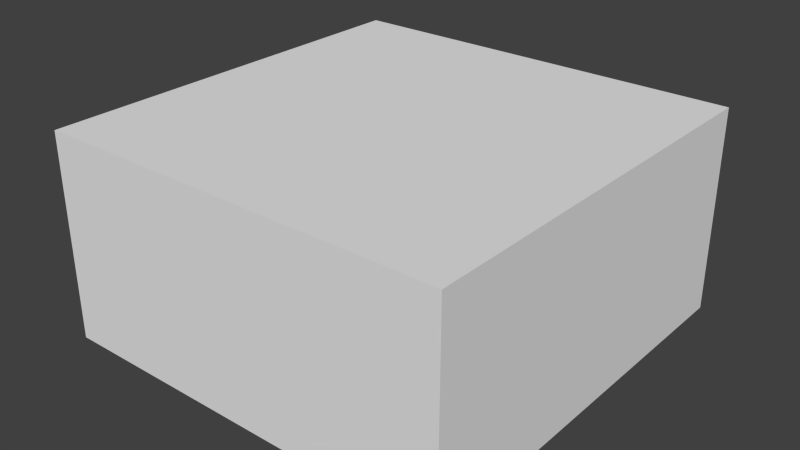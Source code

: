 # Source: crafter.blend  (saved by Blender 2.76.0; exported with 4.5.12 LTS)
import bpy
from mathutils import Matrix  # noqa: F401  (used for matrix-valued properties, if any)

bpy.ops.wm.read_factory_settings(use_empty=True)
scene = bpy.context.scene
scene.name = 'Scene'

# ---- collections
col_collection_1 = bpy.data.collections.new('Collection 1'); scene.collection.children.link(col_collection_1)

# ---- world
world_world = bpy.data.worlds.new('World'); scene.world = world_world
world_world.color = (0.05088, 0.05088, 0.05088)
world_world.use_sun_shadow = False
world_world.sun_shadow_jitter_overblur = 0.0
world_world.cycles.sampling_method = 'MANUAL'
world_world.cycles.sample_map_resolution = 256

# ---- meshes
me_cube_000 = bpy.data.meshes.new('Cube.000')
me_cube_000.from_pydata([(0.0, 1.0, 0.5), (1.0, 1.0, 0.5), (1.0, -1.192e-07, 0.5), (0.0, -1.192e-07, 0.5), (0.5, -1.192e-07, 0.5), (1.0, 0.4, 0.5), (0.0, 0.4, 0.5), (0.5, 1.0, 0.5), (0.5, 0.4, 0.5), (1.0, 1.0, 0.0), (0.0, 1.0, 0.0), (0.0, 1.0, 0.5), (1.0, 1.0, 0.5), (1.0, -1.192e-07, 0.0), (0.0, -1.192e-07, 0.0), (1.0, -1.192e-07, 0.5), (0.0, -1.192e-07, 0.5)], [], [(8, 6, 3, 4), (5, 8, 4, 2), (1, 7, 8, 5), (7, 0, 6, 8), (15, 16, 14, 13), (9, 13, 14, 10), (12, 9, 10, 11), (11, 10, 14, 16), (12, 15, 13, 9)])
_uv = me_cube_000.uv_layers.new(name='UVMap')
_uv.uv.foreach_set('vector', [0.4195, 0.7523, 0.4195, 0.543, 0.5212, 0.543, 0.5212, 0.7523, 0.4195, 0.9617, 0.4195, 0.7523, 0.5212, 0.7523, 0.5212, 0.9617, 0.9852, 0.9889, 0.4974, 0.9889, 0.4974, 0.3061, 0.9852, 0.3061, 0.4974, 0.9889, 0.009718, 0.9889, 0.009718, 0.3061, 0.4974, 0.3061, 0.936, 0.9145, 0.004453, 0.9145, 0.004453, 0.3959, 0.936, 0.3959, 0.0, 0.0, 1.0, 0.0001342, 1.0, 1.0, 0.0, 1.0, 0.0006732, 0.4947, 0.0006733, 0.009603, 0.9997, 0.009603, 0.9997, 0.4947, 0.005195, 0.4444, 0.005195, 0.00436, 0.9949, 0.00436, 0.9949, 0.4444, 0.9956, 0.454, 0.005602, 0.454, 0.005602, 0.001248, 0.9956, 0.001383])
me_cube_000.use_remesh_preserve_volume = False
me_cube_000.use_remesh_preserve_attributes = False
me_cube_000.use_mirror_vertex_groups = False
me_cube_000.update()

# ---- objects
ob_cube_001 = bpy.data.objects.new('Cube.001', me_cube_000)

# ---- transforms, parenting, visibility, modifiers, constraints
ob_cube_001.location = (0.0, -1.0, 0.0)
ob_cube_001.lineart.crease_threshold = 0.0

# ---- collection membership
col_collection_1.objects.link(ob_cube_001)

# ---- scene / render settings (as saved in the file)
scene.frame_start = 1; scene.frame_end = 250; scene.frame_set(1)
scene.render.engine = 'BLENDER_EEVEE_NEXT'
scene.render.image_settings.color_mode = 'RGB'
scene.render.image_settings.compression = 90
scene.render.resolution_percentage = 50
scene.render.dither_intensity = 0.0
scene.cycles.use_denoising = False
scene.cycles.samples = 10
scene.cycles.sampling_pattern = 'TABULATED_SOBOL'
scene.cycles.light_sampling_threshold = 0.0
scene.cycles.use_adaptive_sampling = False
scene.cycles.use_light_tree = False
scene.cycles.blur_glossy = 0.0
scene.cycles.volume_bounces = 1
scene.cycles.pixel_filter_type = 'GAUSSIAN'
scene.cycles.sample_clamp_indirect = 0.0
scene.view_settings.view_transform = 'Standard'
bpy.context.view_layer.update()

# ---- added for rendering (the .blend has no active camera and no usable light): camera, sun
cam_auto = bpy.data.cameras.new('AutoCamera')
cam_auto.lens = 50.0
cam_auto.sensor_width = 36.0
cam_auto.clip_end = 1000.0
ob_auto_camera = bpy.data.objects.new('AutoCamera', cam_auto)
scene.collection.objects.link(ob_auto_camera)
ob_auto_camera.location = (1.88784, -2.1654, 1.36027)
ob_auto_camera.rotation_euler = (1.09748, -7.21219e-08, 0.694738)
scene.camera = ob_auto_camera
light_auto_sun = bpy.data.lights.new('AutoSun', 'SUN')
light_auto_sun.energy = 3.0
light_auto_sun.angle = 0.0523599
ob_auto_sun = bpy.data.objects.new('AutoSun', light_auto_sun)
scene.collection.objects.link(ob_auto_sun)
ob_auto_sun.rotation_euler = (0.872665, 0.174533, 0.523599)
bpy.context.view_layer.update()
